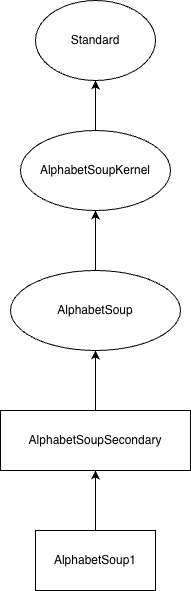

The diagram above was exported from draw.io. Its source (the exported page's mxGraphModel, read from the mxfile embedded in the PNG):
<mxGraphModel dx="1455" dy="783" grid="1" gridSize="10" guides="1" tooltips="1" connect="1" arrows="1" fold="1" page="1" pageScale="1" pageWidth="850" pageHeight="1100" math="0" shadow="0">
  <root>
    <mxCell id="0" />
    <mxCell id="1" parent="0" />
    <mxCell id="A48fO1U325L8Vzv7Xeuf-1" parent="1" style="ellipse;whiteSpace=wrap;html=1;" value="Standard" vertex="1">
      <mxGeometry height="80" width="120" x="340" y="40" as="geometry" />
    </mxCell>
    <mxCell id="A48fO1U325L8Vzv7Xeuf-4" edge="1" parent="1" source="A48fO1U325L8Vzv7Xeuf-2" style="edgeStyle=orthogonalEdgeStyle;rounded=0;orthogonalLoop=1;jettySize=auto;html=1;" target="A48fO1U325L8Vzv7Xeuf-3" value="">
      <mxGeometry relative="1" as="geometry" />
    </mxCell>
    <mxCell id="A48fO1U325L8Vzv7Xeuf-2" parent="1" style="rounded=0;whiteSpace=wrap;html=1;" value="AlphabetSoup1" vertex="1">
      <mxGeometry height="60" width="120" x="340" y="570" as="geometry" />
    </mxCell>
    <mxCell id="A48fO1U325L8Vzv7Xeuf-8" edge="1" parent="1" source="A48fO1U325L8Vzv7Xeuf-3" style="edgeStyle=orthogonalEdgeStyle;rounded=0;orthogonalLoop=1;jettySize=auto;html=1;" target="A48fO1U325L8Vzv7Xeuf-7" value="">
      <mxGeometry relative="1" as="geometry" />
    </mxCell>
    <mxCell id="A48fO1U325L8Vzv7Xeuf-3" parent="1" style="whiteSpace=wrap;html=1;rounded=0;" value="AlphabetSoupSecondary" vertex="1">
      <mxGeometry height="60" width="190" x="305" y="450" as="geometry" />
    </mxCell>
    <mxCell id="A48fO1U325L8Vzv7Xeuf-10" edge="1" parent="1" source="A48fO1U325L8Vzv7Xeuf-7" style="edgeStyle=orthogonalEdgeStyle;rounded=0;orthogonalLoop=1;jettySize=auto;html=1;" target="A48fO1U325L8Vzv7Xeuf-9" value="">
      <mxGeometry relative="1" as="geometry" />
    </mxCell>
    <mxCell id="A48fO1U325L8Vzv7Xeuf-7" parent="1" style="ellipse;whiteSpace=wrap;html=1;rounded=0;" value="AlphabetSoup" vertex="1">
      <mxGeometry height="80" width="170" x="315" y="310" as="geometry" />
    </mxCell>
    <mxCell id="A48fO1U325L8Vzv7Xeuf-11" edge="1" parent="1" source="A48fO1U325L8Vzv7Xeuf-9" style="edgeStyle=orthogonalEdgeStyle;rounded=0;orthogonalLoop=1;jettySize=auto;html=1;" target="A48fO1U325L8Vzv7Xeuf-1" value="">
      <mxGeometry relative="1" as="geometry" />
    </mxCell>
    <mxCell id="A48fO1U325L8Vzv7Xeuf-9" parent="1" style="ellipse;whiteSpace=wrap;html=1;rounded=0;" value="AlphabetSoupKernel" vertex="1">
      <mxGeometry height="80" width="150" x="325" y="170" as="geometry" />
    </mxCell>
  </root>
</mxGraphModel>